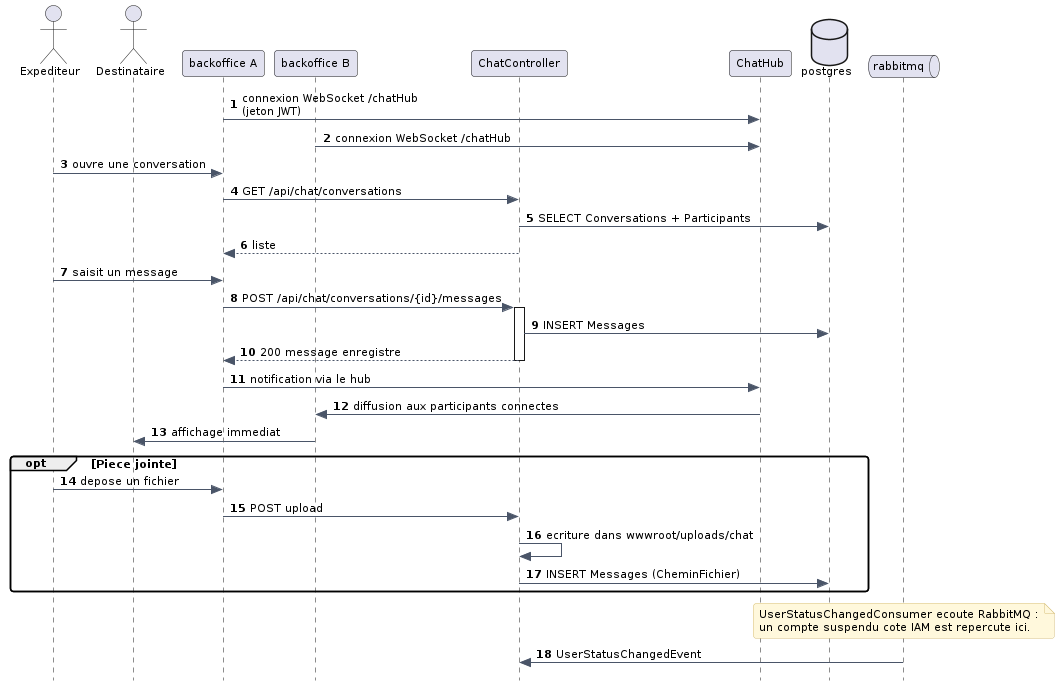

The diagram above was rendered by PlantUML. Its source (embedded in the PNG):
@startuml
skinparam style strictuml
skinparam backgroundColor #FFFFFF
skinparam shadowing false
skinparam defaultFontName Verdana
skinparam defaultFontSize 11
skinparam roundCorner 6
skinparam ArrowColor #4A5568
skinparam TitleFontSize 16
skinparam TitleFontColor #1A202C
skinparam NoteBackgroundColor #FFF8DC
skinparam NoteBorderColor #D6BF7A
skinparam componentStyle rectangle

autonumber

actor "Expediteur" as A
actor "Destinataire" as B
participant "backoffice A" as BA
participant "backoffice B" as BB
participant "ChatController" as CC
participant "ChatHub" as HUB
database "postgres" as PG
queue "rabbitmq" as MQ

BA -> HUB : connexion WebSocket /chatHub\n(jeton JWT)
BB -> HUB : connexion WebSocket /chatHub
A -> BA : ouvre une conversation
BA -> CC : GET /api/chat/conversations
CC -> PG : SELECT Conversations + Participants
CC --> BA : liste

A -> BA : saisit un message
BA -> CC : POST /api/chat/conversations/{id}/messages
activate CC
CC -> PG : INSERT Messages
CC --> BA : 200 message enregistre
deactivate CC
BA -> HUB : notification via le hub
HUB -> BB : diffusion aux participants connectes
BB -> B : affichage immediat

opt Piece jointe
  A -> BA : depose un fichier
  BA -> CC : POST upload
  CC -> CC : ecriture dans wwwroot/uploads/chat
  CC -> PG : INSERT Messages (CheminFichier)
end

note over MQ
  UserStatusChangedConsumer ecoute RabbitMQ :
  un compte suspendu cote IAM est repercute ici.
end note
MQ -> CC : UserStatusChangedEvent
@enduml